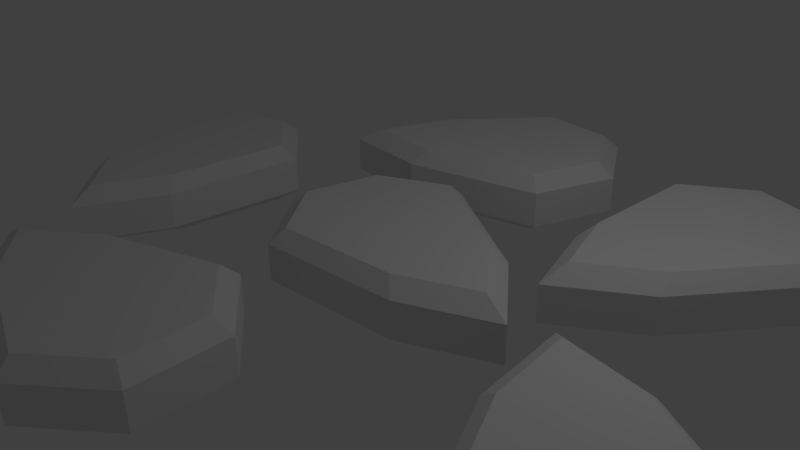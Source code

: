 # Source: Seeds.blend  (saved by Blender 2.73.0; exported with 4.5.12 LTS)
import bpy
from mathutils import Matrix  # noqa: F401  (used for matrix-valued properties, if any)

bpy.ops.wm.read_factory_settings(use_empty=True)
scene = bpy.context.scene
scene.name = 'Scene'

# ---- collections
col_collection_1 = bpy.data.collections.new('Collection 1'); scene.collection.children.link(col_collection_1)

# ---- world
world_world = bpy.data.worlds.new('World'); scene.world = world_world
world_world.color = (0.05088, 0.05088, 0.05088)
world_world.use_sun_shadow = False
world_world.sun_shadow_jitter_overblur = 0.0
world_world.cycles.sampling_method = 'MANUAL'
world_world.cycles.sample_map_resolution = 256

# ---- cameras
cam_camera = bpy.data.cameras.new('Camera')
cam_camera.clip_end = 100.0
cam_camera.lens = 35.0
cam_camera.sensor_width = 32.0
cam_camera.sensor_height = 18.0
cam_camera.ortho_scale = 7.314
cam_camera.dof.focus_distance = 0.0
cam_camera.dof.aperture_fstop = 128.0

# ---- lights
light_lamp = bpy.data.lights.new('Lamp', 'POINT')
light_lamp.transmission_factor = 0.0
light_lamp.cutoff_distance = 30.0
light_lamp.energy = 100.0
light_lamp.shadow_buffer_clip_start = 1.001
light_lamp.shadow_soft_size = 0.1
light_lamp.shadow_maximum_resolution = 0.006
light_lamp.use_absolute_resolution = True
light_lamp.cycles.use_multiple_importance_sampling = False

# ---- meshes
me_circle_005 = bpy.data.meshes.new('Circle.005')
me_circle_005.from_pydata([(0.2321, 1.371, 0.0), (-0.8811, 0.8347, 0.0), (-1.156, -0.3698, 0.0), (-0.3857, -1.336, 0.0), (1.587, -1.175, 0.0), (2.764, -0.6482, 0.0), (1.935, 0.3499, 0.0), (-1.019, 0.2325, 0.0), (0.2321, 1.371, 0.4947), (-0.8811, 0.8347, 0.4947), (-1.156, -0.3698, 0.4947), (-0.3857, -1.336, 0.4947), (1.587, -1.175, 0.4947), (2.764, -0.6482, 0.4947), (1.935, 0.3499, 0.4947), (-1.019, 0.2325, 0.4947), (0.2556, 1.145, 0.6885), (-0.6856, 0.6915, 0.6885), (-0.918, -0.327, 0.6885), (-0.2667, -1.144, 0.6885), (1.401, -1.007, 0.6885), (2.397, -0.5624, 0.6885), (1.696, 0.2816, 0.6885), (-0.8018, 0.1823, 0.6885), (0.2718, 0.99, -0.208), (-0.5517, 0.5935, -0.208), (-0.7551, -0.2976, -0.208), (-0.1852, -1.012, -0.208), (1.274, -0.893, -0.208), (2.145, -0.5036, -0.208), (1.532, 0.2348, -0.208), (-0.6534, 0.1479, -0.208)], [], [(0, 6, 30, 24), (2, 7, 31, 26), (14, 8, 16, 22), (15, 10, 18, 23), (7, 2, 10, 15), (6, 0, 8, 14), (5, 6, 14, 13), (4, 5, 13, 12), (3, 4, 12, 11), (2, 3, 11, 10), (1, 7, 15, 9), (0, 1, 9, 8), (19, 20, 21, 23, 18), (17, 23, 21, 22, 16), (13, 14, 22, 21), (12, 13, 21, 20), (11, 12, 20, 19), (10, 11, 19, 18), (9, 15, 23, 17), (8, 9, 17, 16), (27, 26, 31, 29, 28), (25, 24, 30, 29, 31), (6, 5, 29, 30), (5, 4, 28, 29), (4, 3, 27, 28), (3, 2, 26, 27), (7, 1, 25, 31), (1, 0, 24, 25)])
me_circle_005.use_remesh_preserve_volume = False
me_circle_005.use_remesh_preserve_attributes = False
me_circle_005.use_mirror_vertex_groups = False
me_circle_005.update()
me_circle_004 = bpy.data.meshes.new('Circle.004')
me_circle_004.from_pydata([(0.2321, 1.371, 0.0), (-0.8811, 0.8347, 0.0), (-1.156, -0.3698, 0.0), (-0.3857, -1.336, 0.0), (1.587, -1.175, 0.0), (2.764, -0.6482, 0.0), (1.935, 0.3499, 0.0), (-1.019, 0.2325, 0.0), (0.2321, 1.371, 0.4947), (-0.8811, 0.8347, 0.4947), (-1.156, -0.3698, 0.4947), (-0.3857, -1.336, 0.4947), (1.587, -1.175, 0.4947), (2.764, -0.6482, 0.4947), (1.935, 0.3499, 0.4947), (-1.019, 0.2325, 0.4947), (0.2556, 1.145, 0.6885), (-0.6856, 0.6915, 0.6885), (-0.918, -0.327, 0.6885), (-0.2667, -1.144, 0.6885), (1.401, -1.007, 0.6885), (2.397, -0.5624, 0.6885), (1.696, 0.2816, 0.6885), (-0.8018, 0.1823, 0.6885), (0.2718, 0.99, -0.208), (-0.5517, 0.5935, -0.208), (-0.7551, -0.2976, -0.208), (-0.1852, -1.012, -0.208), (1.274, -0.893, -0.208), (2.145, -0.5036, -0.208), (1.532, 0.2348, -0.208), (-0.6534, 0.1479, -0.208)], [], [(0, 6, 30, 24), (2, 7, 31, 26), (14, 8, 16, 22), (15, 10, 18, 23), (7, 2, 10, 15), (6, 0, 8, 14), (5, 6, 14, 13), (4, 5, 13, 12), (3, 4, 12, 11), (2, 3, 11, 10), (1, 7, 15, 9), (0, 1, 9, 8), (19, 20, 21, 23, 18), (17, 23, 21, 22, 16), (13, 14, 22, 21), (12, 13, 21, 20), (11, 12, 20, 19), (10, 11, 19, 18), (9, 15, 23, 17), (8, 9, 17, 16), (27, 26, 31, 29, 28), (25, 24, 30, 29, 31), (6, 5, 29, 30), (5, 4, 28, 29), (4, 3, 27, 28), (3, 2, 26, 27), (7, 1, 25, 31), (1, 0, 24, 25)])
me_circle_004.use_remesh_preserve_volume = False
me_circle_004.use_remesh_preserve_attributes = False
me_circle_004.use_mirror_vertex_groups = False
me_circle_004.update()
me_circle_003 = bpy.data.meshes.new('Circle.003')
me_circle_003.from_pydata([(0.2321, 1.371, 0.0), (-0.8811, 0.8347, 0.0), (-1.156, -0.3698, 0.0), (-0.3857, -1.336, 0.0), (1.587, -1.175, 0.0), (2.764, -0.6482, 0.0), (1.935, 0.3499, 0.0), (-1.019, 0.2325, 0.0), (0.2321, 1.371, 0.4947), (-0.8811, 0.8347, 0.4947), (-1.156, -0.3698, 0.4947), (-0.3857, -1.336, 0.4947), (1.587, -1.175, 0.4947), (2.764, -0.6482, 0.4947), (1.935, 0.3499, 0.4947), (-1.019, 0.2325, 0.4947), (0.2556, 1.145, 0.6885), (-0.6856, 0.6915, 0.6885), (-0.918, -0.327, 0.6885), (-0.2667, -1.144, 0.6885), (1.401, -1.007, 0.6885), (2.397, -0.5624, 0.6885), (1.696, 0.2816, 0.6885), (-0.8018, 0.1823, 0.6885), (0.2718, 0.99, -0.208), (-0.5517, 0.5935, -0.208), (-0.7551, -0.2976, -0.208), (-0.1852, -1.012, -0.208), (1.274, -0.893, -0.208), (2.145, -0.5036, -0.208), (1.532, 0.2348, -0.208), (-0.6534, 0.1479, -0.208)], [], [(0, 6, 30, 24), (2, 7, 31, 26), (14, 8, 16, 22), (15, 10, 18, 23), (7, 2, 10, 15), (6, 0, 8, 14), (5, 6, 14, 13), (4, 5, 13, 12), (3, 4, 12, 11), (2, 3, 11, 10), (1, 7, 15, 9), (0, 1, 9, 8), (19, 20, 21, 23, 18), (17, 23, 21, 22, 16), (13, 14, 22, 21), (12, 13, 21, 20), (11, 12, 20, 19), (10, 11, 19, 18), (9, 15, 23, 17), (8, 9, 17, 16), (27, 26, 31, 29, 28), (25, 24, 30, 29, 31), (6, 5, 29, 30), (5, 4, 28, 29), (4, 3, 27, 28), (3, 2, 26, 27), (7, 1, 25, 31), (1, 0, 24, 25)])
me_circle_003.use_remesh_preserve_volume = False
me_circle_003.use_remesh_preserve_attributes = False
me_circle_003.use_mirror_vertex_groups = False
me_circle_003.update()
me_circle_002 = bpy.data.meshes.new('Circle.002')
me_circle_002.from_pydata([(0.2321, 1.371, 0.0), (-0.8811, 0.8347, 0.0), (-1.156, -0.3698, 0.0), (-0.3857, -1.336, 0.0), (1.587, -1.175, 0.0), (2.764, -0.6482, 0.0), (1.935, 0.3499, 0.0), (-1.019, 0.2325, 0.0), (0.2321, 1.371, 0.4947), (-0.8811, 0.8347, 0.4947), (-1.156, -0.3698, 0.4947), (-0.3857, -1.336, 0.4947), (1.587, -1.175, 0.4947), (2.764, -0.6482, 0.4947), (1.935, 0.3499, 0.4947), (-1.019, 0.2325, 0.4947), (0.2556, 1.145, 0.6885), (-0.6856, 0.6915, 0.6885), (-0.918, -0.327, 0.6885), (-0.2667, -1.144, 0.6885), (1.401, -1.007, 0.6885), (2.397, -0.5624, 0.6885), (1.696, 0.2816, 0.6885), (-0.8018, 0.1823, 0.6885), (0.2718, 0.99, -0.208), (-0.5517, 0.5935, -0.208), (-0.7551, -0.2976, -0.208), (-0.1852, -1.012, -0.208), (1.274, -0.893, -0.208), (2.145, -0.5036, -0.208), (1.532, 0.2348, -0.208), (-0.6534, 0.1479, -0.208)], [], [(0, 6, 30, 24), (2, 7, 31, 26), (14, 8, 16, 22), (15, 10, 18, 23), (7, 2, 10, 15), (6, 0, 8, 14), (5, 6, 14, 13), (4, 5, 13, 12), (3, 4, 12, 11), (2, 3, 11, 10), (1, 7, 15, 9), (0, 1, 9, 8), (19, 20, 21, 23, 18), (17, 23, 21, 22, 16), (13, 14, 22, 21), (12, 13, 21, 20), (11, 12, 20, 19), (10, 11, 19, 18), (9, 15, 23, 17), (8, 9, 17, 16), (27, 26, 31, 29, 28), (25, 24, 30, 29, 31), (6, 5, 29, 30), (5, 4, 28, 29), (4, 3, 27, 28), (3, 2, 26, 27), (7, 1, 25, 31), (1, 0, 24, 25)])
me_circle_002.use_remesh_preserve_volume = False
me_circle_002.use_remesh_preserve_attributes = False
me_circle_002.use_mirror_vertex_groups = False
me_circle_002.update()
me_circle_001 = bpy.data.meshes.new('Circle.001')
me_circle_001.from_pydata([(0.2321, 1.371, 0.0), (-0.8811, 0.8347, 0.0), (-1.156, -0.3698, 0.0), (-0.3857, -1.336, 0.0), (1.587, -1.175, 0.0), (2.764, -0.6482, 0.0), (1.935, 0.3499, 0.0), (-1.019, 0.2325, 0.0), (0.2321, 1.371, 0.4947), (-0.8811, 0.8347, 0.4947), (-1.156, -0.3698, 0.4947), (-0.3857, -1.336, 0.4947), (1.587, -1.175, 0.4947), (2.764, -0.6482, 0.4947), (1.935, 0.3499, 0.4947), (-1.019, 0.2325, 0.4947), (0.2556, 1.145, 0.6885), (-0.6856, 0.6915, 0.6885), (-0.918, -0.327, 0.6885), (-0.2667, -1.144, 0.6885), (1.401, -1.007, 0.6885), (2.397, -0.5624, 0.6885), (1.696, 0.2816, 0.6885), (-0.8018, 0.1823, 0.6885), (0.2718, 0.99, -0.208), (-0.5517, 0.5935, -0.208), (-0.7551, -0.2976, -0.208), (-0.1852, -1.012, -0.208), (1.274, -0.893, -0.208), (2.145, -0.5036, -0.208), (1.532, 0.2348, -0.208), (-0.6534, 0.1479, -0.208)], [], [(0, 6, 30, 24), (2, 7, 31, 26), (14, 8, 16, 22), (15, 10, 18, 23), (7, 2, 10, 15), (6, 0, 8, 14), (5, 6, 14, 13), (4, 5, 13, 12), (3, 4, 12, 11), (2, 3, 11, 10), (1, 7, 15, 9), (0, 1, 9, 8), (19, 20, 21, 23, 18), (17, 23, 21, 22, 16), (13, 14, 22, 21), (12, 13, 21, 20), (11, 12, 20, 19), (10, 11, 19, 18), (9, 15, 23, 17), (8, 9, 17, 16), (27, 26, 31, 29, 28), (25, 24, 30, 29, 31), (6, 5, 29, 30), (5, 4, 28, 29), (4, 3, 27, 28), (3, 2, 26, 27), (7, 1, 25, 31), (1, 0, 24, 25)])
me_circle_001.use_remesh_preserve_volume = False
me_circle_001.use_remesh_preserve_attributes = False
me_circle_001.use_mirror_vertex_groups = False
me_circle_001.update()
me_circle = bpy.data.meshes.new('Circle')
me_circle.from_pydata([(0.2321, 1.371, 0.0), (-0.8811, 0.8347, 0.0), (-1.156, -0.3698, 0.0), (-0.3857, -1.336, 0.0), (1.587, -1.175, 0.0), (2.764, -0.6482, 0.0), (1.935, 0.3499, 0.0), (-1.019, 0.2325, 0.0), (0.2321, 1.371, 0.4947), (-0.8811, 0.8347, 0.4947), (-1.156, -0.3698, 0.4947), (-0.3857, -1.336, 0.4947), (1.587, -1.175, 0.4947), (2.764, -0.6482, 0.4947), (1.935, 0.3499, 0.4947), (-1.019, 0.2325, 0.4947), (0.2556, 1.145, 0.6885), (-0.6856, 0.6915, 0.6885), (-0.918, -0.327, 0.6885), (-0.2667, -1.144, 0.6885), (1.401, -1.007, 0.6885), (2.397, -0.5624, 0.6885), (1.696, 0.2816, 0.6885), (-0.8018, 0.1823, 0.6885), (0.2718, 0.99, -0.208), (-0.5517, 0.5935, -0.208), (-0.7551, -0.2976, -0.208), (-0.1852, -1.012, -0.208), (1.274, -0.893, -0.208), (2.145, -0.5036, -0.208), (1.532, 0.2348, -0.208), (-0.6534, 0.1479, -0.208)], [], [(0, 6, 30, 24), (2, 7, 31, 26), (14, 8, 16, 22), (15, 10, 18, 23), (7, 2, 10, 15), (6, 0, 8, 14), (5, 6, 14, 13), (4, 5, 13, 12), (3, 4, 12, 11), (2, 3, 11, 10), (1, 7, 15, 9), (0, 1, 9, 8), (19, 20, 21, 23, 18), (17, 23, 21, 22, 16), (13, 14, 22, 21), (12, 13, 21, 20), (11, 12, 20, 19), (10, 11, 19, 18), (9, 15, 23, 17), (8, 9, 17, 16), (27, 26, 31, 29, 28), (25, 24, 30, 29, 31), (6, 5, 29, 30), (5, 4, 28, 29), (4, 3, 27, 28), (3, 2, 26, 27), (7, 1, 25, 31), (1, 0, 24, 25)])
me_circle.use_remesh_preserve_volume = False
me_circle.use_remesh_preserve_attributes = False
me_circle.use_mirror_vertex_groups = False
me_circle.update()

# ---- objects
ob_circle_005 = bpy.data.objects.new('Circle.005', me_circle_005)
ob_circle_004 = bpy.data.objects.new('Circle.004', me_circle_004)
ob_circle_003 = bpy.data.objects.new('Circle.003', me_circle_003)
ob_circle_002 = bpy.data.objects.new('Circle.002', me_circle_002)
ob_circle_001 = bpy.data.objects.new('Circle.001', me_circle_001)
ob_circle = bpy.data.objects.new('Circle', me_circle)
ob_lamp = bpy.data.objects.new('Lamp', light_lamp)
ob_camera = bpy.data.objects.new('Camera', cam_camera)

# ---- transforms, parenting, visibility, modifiers, constraints
ob_circle_005.location = (-3.635, 0.1647, 0.0)
ob_circle_005.rotation_euler = (0.0, 0.0, -1.126)
ob_circle_005.lineart.crease_threshold = 0.0
ob_circle_004.location = (0.1625, 3.215, 0.0)
ob_circle_004.rotation_euler = (0.0, -0.0, -2.367)
ob_circle_004.lineart.crease_threshold = 0.0
ob_circle_003.location = (5.155, -2.452, 0.0)
ob_circle_003.rotation_euler = (0.0, 0.0, -3.717)
ob_circle_003.lineart.crease_threshold = 0.0
ob_circle_002.location = (-0.01967, -3.385, 0.0)
ob_circle_002.rotation_euler = (0.0, 0.0, -2.884)
ob_circle_002.lineart.crease_threshold = 0.0
ob_circle_001.location = (3.406, 2.895, 0.0)
ob_circle_001.rotation_euler = (0.0, -0.0, -1.677)
ob_circle_001.lineart.crease_threshold = 0.0
ob_circle.location = (0.0, 0.0, 0.0)
ob_circle.lineart.crease_threshold = 0.0
ob_lamp.location = (4.076, 1.005, 5.904)
ob_lamp.rotation_euler = (0.6503, 0.05522, 1.866)
ob_lamp.lock_rotations_4d = False
ob_lamp.empty_display_type = 'ARROWS'
ob_lamp.color = (0.0, 0.0, 0.0, 0.0)
ob_lamp.lineart.crease_threshold = 0.0
ob_camera.location = (7.481, -6.508, 5.344)
ob_camera.rotation_euler = (1.109, 0.01082, 0.8149)
ob_camera.lock_rotations_4d = False
ob_camera.empty_display_type = 'ARROWS'
ob_camera.color = (0.0, 0.0, 0.0, 0.0)
ob_camera.display_type = 'WIRE'
ob_camera.lineart.crease_threshold = 0.0

# ---- collection membership
col_collection_1.objects.link(ob_circle_005)
col_collection_1.objects.link(ob_circle_004)
col_collection_1.objects.link(ob_circle_003)
col_collection_1.objects.link(ob_circle_002)
col_collection_1.objects.link(ob_circle_001)
col_collection_1.objects.link(ob_circle)
col_collection_1.objects.link(ob_lamp)
col_collection_1.objects.link(ob_camera)

# ---- scene / render settings (as saved in the file)
scene.camera = ob_camera
scene.frame_start = 1; scene.frame_end = 250; scene.frame_set(1)
scene.render.engine = 'BLENDER_EEVEE_NEXT'
scene.render.resolution_percentage = 50
scene.render.dither_intensity = 0.0
scene.cycles.use_denoising = False
scene.cycles.samples = 10
scene.cycles.sampling_pattern = 'TABULATED_SOBOL'
scene.cycles.light_sampling_threshold = 0.0
scene.cycles.use_adaptive_sampling = False
scene.cycles.use_light_tree = False
scene.cycles.blur_glossy = 0.0
scene.cycles.pixel_filter_type = 'GAUSSIAN'
scene.cycles.sample_clamp_indirect = 0.0
scene.view_settings.view_transform = 'Standard'
bpy.context.view_layer.update()
